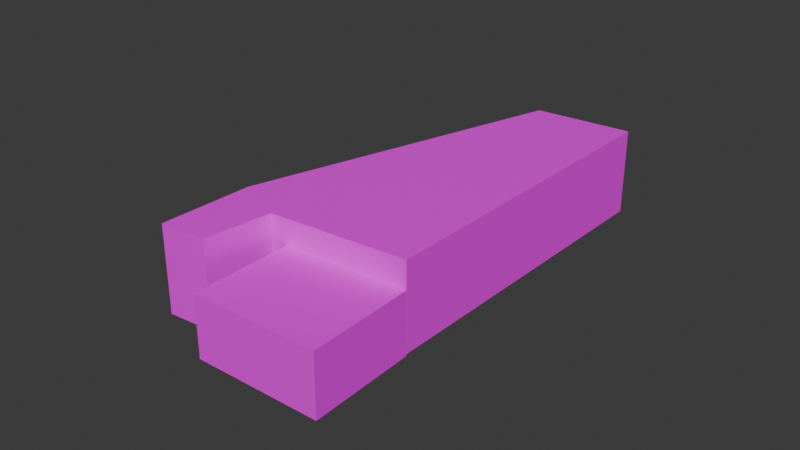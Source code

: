 # Source: 6L.blend  (saved by Blender 4.0.36; exported with 4.5.12 LTS)
import bpy
from mathutils import Matrix  # noqa: F401  (used for matrix-valued properties, if any)

bpy.ops.wm.read_factory_settings(use_empty=True)
scene = bpy.context.scene
scene.name = 'Scene'

# ---- collections
col_collection = bpy.data.collections.new('Collection'); scene.collection.children.link(col_collection)

# ---- images (referenced by path relative to the original .blend; pixels are not part of the script)
import os
ASSET_DIR = os.environ.get("B2B_ASSET_DIR", "")  # directory of the original .blend (textures are referenced by path, not embedded)
HERE = os.path.dirname(os.path.abspath(__file__))  # packed textures are extracted next to this script under _unpacked/

def load_image(name, relpath, width, height, colorspace="sRGB"):
    """Load a texture the original file referenced (path relative to the .blend, or extracted next to this script)."""
    p = next((c for c in (os.path.join(HERE, relpath), os.path.join(ASSET_DIR, relpath)) if relpath and os.path.exists(c)), "")
    if p:
        img = bpy.data.images.load(p, check_existing=True)
        img.name = name
    else:  # same state as the original file: an image datablock whose file is absent (Cycles renders it pink)
        img = bpy.data.images.new(name, width, height)
        img.source = "FILE"
        img.filepath = "//" + (relpath or name)
    img.colorspace_settings.name = colorspace
    return img
img_dsc01163p_0_png = load_image('DSC01163p-0.png', 'DSC01163p-0.png', 1024, 1024, 'sRGB')

# ---- materials (node trees are filled in below, after node groups)
mat_018 = bpy.data.materials.new('マテリアル.018')
mat_018.use_transparent_shadow = False
mat_019 = bpy.data.materials.new('マテリアル.019')
mat_019.use_transparent_shadow = False

# ---- material node trees
mat_018.use_nodes = True; mat_018.node_tree.nodes.clear()
_N = mat_018.node_tree.nodes; _L = mat_018.node_tree.links
n0 = _N.new('ShaderNodeBsdfPrincipled'); n0.name = 'プリンシプルBSDF'; n0.location = (10, 300)
n0.inputs[3].default_value = 1.45
n1 = _N.new('ShaderNodeOutputMaterial'); n1.name = 'マテリアル出力'; n1.location = (300, 300)
n2 = _N.new('ShaderNodeTexImage'); n2.name = '画像テクスチャ'; n2.location = (-280, 275)
n2.image = img_dsc01163p_0_png
_L.new(n0.outputs[0], n1.inputs[0])
_L.new(n2.outputs[0], n0.inputs[0])
n1.is_active_output = True
mat_019.use_nodes = True; mat_019.node_tree.nodes.clear()
_N = mat_019.node_tree.nodes; _L = mat_019.node_tree.links
n0 = _N.new('ShaderNodeBsdfPrincipled'); n0.name = 'プリンシプルBSDF'; n0.location = (10, 300)
n0.inputs[3].default_value = 1.45
n1 = _N.new('ShaderNodeOutputMaterial'); n1.name = 'マテリアル出力'; n1.location = (300, 300)
n2 = _N.new('ShaderNodeTexImage'); n2.name = '画像テクスチャ'; n2.location = (-280, 275)
n2.image = img_dsc01163p_0_png
_L.new(n0.outputs[0], n1.inputs[0])
_L.new(n2.outputs[0], n0.inputs[0])
n1.is_active_output = True

# ---- world
world_world = bpy.data.worlds.new('World'); scene.world = world_world
world_world.use_nodes = True; world_world.node_tree.nodes.clear()
_N = world_world.node_tree.nodes; _L = world_world.node_tree.links
n0 = _N.new('ShaderNodeOutputWorld'); n0.name = 'World Output'; n0.location = (300, 300)
n1 = _N.new('ShaderNodeBackground'); n1.name = 'Background'; n1.location = (10, 300)
n1.inputs[0].default_value = (0.05088, 0.05088, 0.05088, 1.0)
_L.new(n1.outputs[0], n0.inputs[0])
n0.is_active_output = True
world_world.color = (0.05088, 0.05088, 0.05088)
world_world.use_sun_shadow = False
world_world.sun_shadow_jitter_overblur = 0.0

# ---- meshes
me_025 = bpy.data.meshes.new('立方体.025')
me_025.from_pydata([(-21.36, -4.68, -1.0), (-21.36, -4.68, 8.381), (-1.0, 36.26, 8.381), (1.0, -1.0, -1.0), (1.0, -1.0, 8.381), (9.551, 34.64, -1.0), (9.551, 34.64, 8.381), (-18.76, 5.137, 8.381), (3.203, 8.184, -1.0), (-16.34, -5.492, -1.0), (-16.34, -5.492, 8.381), (-13.82, 1.364, -1.0), (-13.82, 1.364, 8.381)], [(4, 7)], [(6, 2, 7, 1, 10, 12, 4), (9, 10, 1, 0), (3, 4, 12, 11), (11, 12, 10, 9), (5, 6, 4, 3, 8)])
_uv = me_025.uv_layers.new(name='UVマップ')
_uv.uv.foreach_set('vector', [0.6541, 0.5255, 0.6825, 0.5255, 0.6825, 0.6922, 0.6825, 0.75, 0.6683, 0.75, 0.6612, 0.75, 0.6541, 0.75, 0.1977, 7.358e-05, 0.1977, 0.9886, 0.005789, 0.9886, 0.005789, 7.361e-05, 0.8438, -0.209, 0.8438, 0.7588, 0.3226, 0.7588, 0.3226, -0.209, 0.3333, 8.827e-05, 0.3333, 0.7439, 0.1848, 0.9999, 0.1848, -0.2085, 0.492, 0.5, 0.5257, 0.5, 0.5257, 0.75, 0.492, 0.75, 0.492, 0.6856])
me_025.materials.append(mat_018)
me_025.update()
me_024 = bpy.data.meshes.new('立方体.024')
me_024.from_pydata([(-5.934, -9.399, -1.904), (-5.934, -9.399, 4.722), (-3.22, 2.0, 4.722), (7.442, -12.34, -2.012), (7.442, -12.34, 4.614), (9.773, -0.8936, -2.012), (9.773, -0.8936, 4.614)], [], [(5, 6, 4, 3), (3, 4, 1, 0), (6, 2, 1, 4)])
_uv = me_024.uv_layers.new(name='UVマップ')
_uv.uv.foreach_set('vector', [0.4976, 0.5259, 0.525, 0.5259, 0.525, 0.75, 0.4976, 0.75, 0.997, 0.007697, 0.997, 0.5029, 0.2981, 0.5029, 0.2981, 0.007697, 0.625, 0.5025, 0.8396, 0.5025, 0.8396, 0.5151, 0.625, 0.5151])
me_024.materials.append(mat_019)
me_024.update()

# ---- objects
ob_025 = bpy.data.objects.new('立方体.025', me_025)
ob_024 = bpy.data.objects.new('立方体.024', me_024)

# ---- transforms, parenting, visibility, modifiers, constraints
ob_025.location = (-1.026, 9.129, 1.24)
ob_025.rotation_euler = (0.0, -0.0, 0.2314)
ob_024.location = (-9.531, 6.973, 2.075)
ob_024.rotation_euler = (0.0, -0.0, 0.2314)

# ---- collection membership
col_collection.objects.link(ob_025)
col_collection.objects.link(ob_024)

# ---- scene / render settings (as saved in the file)
scene.frame_start = 1; scene.frame_end = 250; scene.frame_set(1)
scene.render.engine = 'BLENDER_EEVEE_NEXT'
scene.cycles.sampling_pattern = 'TABULATED_SOBOL'
bpy.context.view_layer.update()

# ---- added for rendering (the .blend has no active camera and no usable light): camera, sun
cam_auto = bpy.data.cameras.new('AutoCamera')
cam_auto.lens = 50.0
cam_auto.sensor_width = 36.0
cam_auto.clip_end = 1086.2
ob_auto_camera = bpy.data.objects.new('AutoCamera', cam_auto)
scene.collection.objects.link(ob_auto_camera)
ob_auto_camera.location = (51.5909, -54.1674, 54.3559)
ob_auto_camera.rotation_euler = (1.09748, -7.21219e-08, 0.694738)
scene.camera = ob_auto_camera
light_auto_sun = bpy.data.lights.new('AutoSun', 'SUN')
light_auto_sun.energy = 3.0
light_auto_sun.angle = 0.0523599
ob_auto_sun = bpy.data.objects.new('AutoSun', light_auto_sun)
scene.collection.objects.link(ob_auto_sun)
ob_auto_sun.rotation_euler = (0.872665, 0.174533, 0.523599)
bpy.context.view_layer.update()
